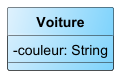

The diagram above was rendered by PlantUML. Its source (embedded in the PNG):
@startuml
hide circle
skinparam classAttributeIconSize 0
skinparam classFontStyle bold
skinparam classBackgroundColor #E0F2FE/#7DD3FC

class Voiture{
 - couleur: String
}

@enduml